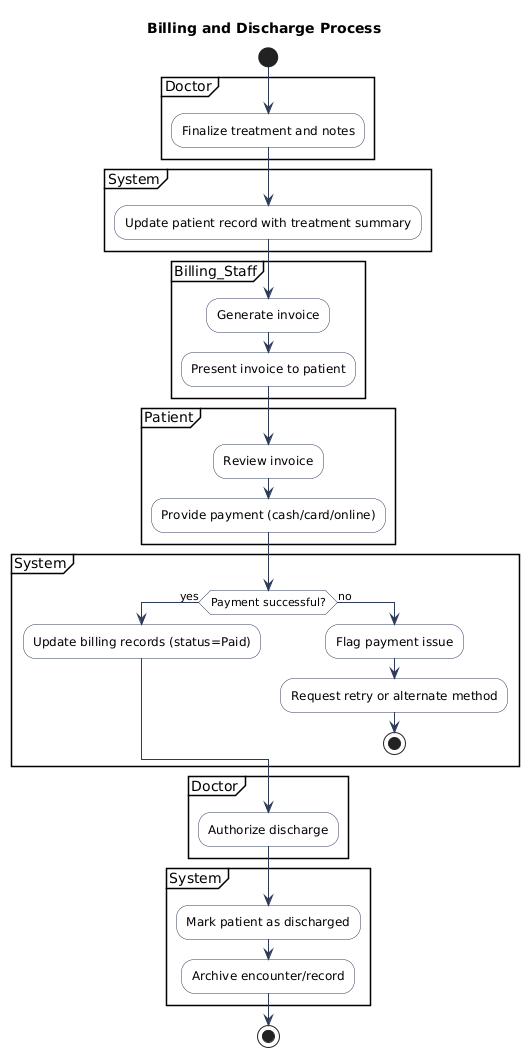

The diagram above was rendered by PlantUML. Its source (embedded in the PNG):
@startuml
' Activity Diagram with swimlanes
skinparam activity {
  BackgroundColor #FFFFFF
  ArrowColor #2E3A59
  BorderColor #2E3A59
}
title Billing and Discharge Process

start

partition Doctor {
  :Finalize treatment and notes;
}

partition System {
  :Update patient record with treatment summary;
}

partition Billing_Staff {
  :Generate invoice;
  :Present invoice to patient;
}

partition Patient {
  :Review invoice;
  :Provide payment (cash/card/online);
}

partition System {
  if (Payment successful?) then (yes)
    :Update billing records (status=Paid);
  else (no)
    :Flag payment issue;
    :Request retry or alternate method;
    stop
  endif
}

partition Doctor {
  :Authorize discharge;
}

partition System {
  :Mark patient as discharged;
  :Archive encounter/record;
}

stop
@enduml